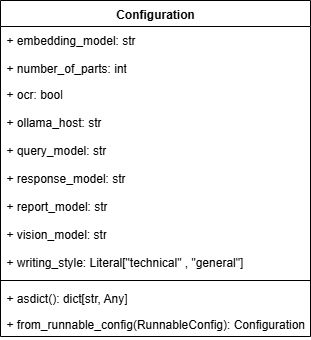

The diagram above was exported from draw.io. Its source (the exported page's mxGraphModel, read from the mxfile embedded in the PNG):
<mxGraphModel dx="1418" dy="752" grid="1" gridSize="10" guides="1" tooltips="1" connect="1" arrows="1" fold="1" page="1" pageScale="1" pageWidth="850" pageHeight="1100" math="0" shadow="0">
  <root>
    <mxCell id="0" />
    <mxCell id="1" parent="0" />
    <mxCell id="-F2J5X8iYWO8k5TL9b_8-1" value="Configuration" style="swimlane;fontStyle=1;align=center;verticalAlign=top;childLayout=stackLayout;horizontal=1;startSize=26;horizontalStack=0;resizeParent=1;resizeParentMax=0;resizeLast=0;collapsible=1;marginBottom=0;whiteSpace=wrap;html=1;" vertex="1" parent="1">
      <mxGeometry x="280" y="160" width="310" height="336" as="geometry" />
    </mxCell>
    <mxCell id="-F2J5X8iYWO8k5TL9b_8-2" value="+ embedding_model: str" style="text;strokeColor=none;fillColor=none;align=left;verticalAlign=top;spacingLeft=4;spacingRight=4;overflow=hidden;rotatable=0;points=[[0,0.5],[1,0.5]];portConstraint=eastwest;whiteSpace=wrap;html=1;" vertex="1" parent="-F2J5X8iYWO8k5TL9b_8-1">
      <mxGeometry y="26" width="310" height="28" as="geometry" />
    </mxCell>
    <mxCell id="-F2J5X8iYWO8k5TL9b_8-3" value="+ number_of_parts: int" style="text;strokeColor=none;fillColor=none;align=left;verticalAlign=top;spacingLeft=4;spacingRight=4;overflow=hidden;rotatable=0;points=[[0,0.5],[1,0.5]];portConstraint=eastwest;whiteSpace=wrap;html=1;" vertex="1" parent="-F2J5X8iYWO8k5TL9b_8-1">
      <mxGeometry y="54" width="310" height="26" as="geometry" />
    </mxCell>
    <mxCell id="-F2J5X8iYWO8k5TL9b_8-4" value="+ ocr: bool" style="text;strokeColor=none;fillColor=none;align=left;verticalAlign=top;spacingLeft=4;spacingRight=4;overflow=hidden;rotatable=0;points=[[0,0.5],[1,0.5]];portConstraint=eastwest;whiteSpace=wrap;html=1;" vertex="1" parent="-F2J5X8iYWO8k5TL9b_8-1">
      <mxGeometry y="80" width="310" height="28" as="geometry" />
    </mxCell>
    <mxCell id="-F2J5X8iYWO8k5TL9b_8-5" value="+ ollama_host: str" style="text;strokeColor=none;fillColor=none;align=left;verticalAlign=top;spacingLeft=4;spacingRight=4;overflow=hidden;rotatable=0;points=[[0,0.5],[1,0.5]];portConstraint=eastwest;whiteSpace=wrap;html=1;" vertex="1" parent="-F2J5X8iYWO8k5TL9b_8-1">
      <mxGeometry y="108" width="310" height="28" as="geometry" />
    </mxCell>
    <mxCell id="-F2J5X8iYWO8k5TL9b_8-6" value="+ query_model: str" style="text;strokeColor=none;fillColor=none;align=left;verticalAlign=top;spacingLeft=4;spacingRight=4;overflow=hidden;rotatable=0;points=[[0,0.5],[1,0.5]];portConstraint=eastwest;whiteSpace=wrap;html=1;" vertex="1" parent="-F2J5X8iYWO8k5TL9b_8-1">
      <mxGeometry y="136" width="310" height="28" as="geometry" />
    </mxCell>
    <mxCell id="-F2J5X8iYWO8k5TL9b_8-7" value="+ response_model: str" style="text;strokeColor=none;fillColor=none;align=left;verticalAlign=top;spacingLeft=4;spacingRight=4;overflow=hidden;rotatable=0;points=[[0,0.5],[1,0.5]];portConstraint=eastwest;whiteSpace=wrap;html=1;" vertex="1" parent="-F2J5X8iYWO8k5TL9b_8-1">
      <mxGeometry y="164" width="310" height="28" as="geometry" />
    </mxCell>
    <mxCell id="-F2J5X8iYWO8k5TL9b_8-8" value="+ report_model: str" style="text;strokeColor=none;fillColor=none;align=left;verticalAlign=top;spacingLeft=4;spacingRight=4;overflow=hidden;rotatable=0;points=[[0,0.5],[1,0.5]];portConstraint=eastwest;whiteSpace=wrap;html=1;" vertex="1" parent="-F2J5X8iYWO8k5TL9b_8-1">
      <mxGeometry y="192" width="310" height="28" as="geometry" />
    </mxCell>
    <mxCell id="-F2J5X8iYWO8k5TL9b_8-9" value="+ vision_model: str" style="text;strokeColor=none;fillColor=none;align=left;verticalAlign=top;spacingLeft=4;spacingRight=4;overflow=hidden;rotatable=0;points=[[0,0.5],[1,0.5]];portConstraint=eastwest;whiteSpace=wrap;html=1;" vertex="1" parent="-F2J5X8iYWO8k5TL9b_8-1">
      <mxGeometry y="220" width="310" height="28" as="geometry" />
    </mxCell>
    <mxCell id="-F2J5X8iYWO8k5TL9b_8-10" value="+ writing_style: Literal[&quot;technical&quot; , &quot;general&quot;]" style="text;strokeColor=none;fillColor=none;align=left;verticalAlign=top;spacingLeft=4;spacingRight=4;overflow=hidden;rotatable=0;points=[[0,0.5],[1,0.5]];portConstraint=eastwest;whiteSpace=wrap;html=1;" vertex="1" parent="-F2J5X8iYWO8k5TL9b_8-1">
      <mxGeometry y="248" width="310" height="28" as="geometry" />
    </mxCell>
    <mxCell id="-F2J5X8iYWO8k5TL9b_8-11" value="" style="line;strokeWidth=1;fillColor=none;align=left;verticalAlign=middle;spacingTop=-1;spacingLeft=3;spacingRight=3;rotatable=0;labelPosition=right;points=[];portConstraint=eastwest;strokeColor=inherit;" vertex="1" parent="-F2J5X8iYWO8k5TL9b_8-1">
      <mxGeometry y="276" width="310" height="8" as="geometry" />
    </mxCell>
    <mxCell id="-F2J5X8iYWO8k5TL9b_8-12" value="+ asdict(): dict[str, Any]" style="text;strokeColor=none;fillColor=none;align=left;verticalAlign=top;spacingLeft=4;spacingRight=4;overflow=hidden;rotatable=0;points=[[0,0.5],[1,0.5]];portConstraint=eastwest;whiteSpace=wrap;html=1;" vertex="1" parent="-F2J5X8iYWO8k5TL9b_8-1">
      <mxGeometry y="284" width="310" height="26" as="geometry" />
    </mxCell>
    <mxCell id="-F2J5X8iYWO8k5TL9b_8-13" value="+ from_runnable_config(RunnableConfig): Configuration" style="text;strokeColor=none;fillColor=none;align=left;verticalAlign=top;spacingLeft=4;spacingRight=4;overflow=hidden;rotatable=0;points=[[0,0.5],[1,0.5]];portConstraint=eastwest;whiteSpace=wrap;html=1;" vertex="1" parent="-F2J5X8iYWO8k5TL9b_8-1">
      <mxGeometry y="310" width="310" height="26" as="geometry" />
    </mxCell>
  </root>
</mxGraphModel>